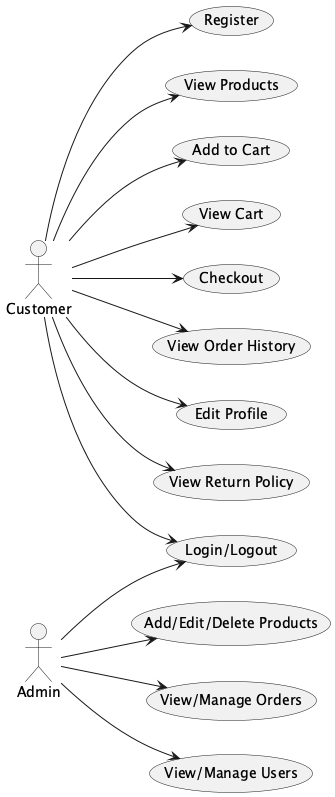

The diagram above was rendered by PlantUML. Its source (embedded in the PNG):
@startuml
left to right direction
actor Customer
actor Admin

Customer --> (Register)
Customer --> (Login/Logout)
Customer --> (View Products)
Customer --> (Add to Cart)
Customer --> (View Cart)
Customer --> (Checkout)
Customer --> (View Order History)
Customer --> (Edit Profile)
Customer --> (View Return Policy)

Admin --> (Login/Logout)
Admin --> (Add/Edit/Delete Products)
Admin --> (View/Manage Orders)
Admin --> (View/Manage Users)
@enduml